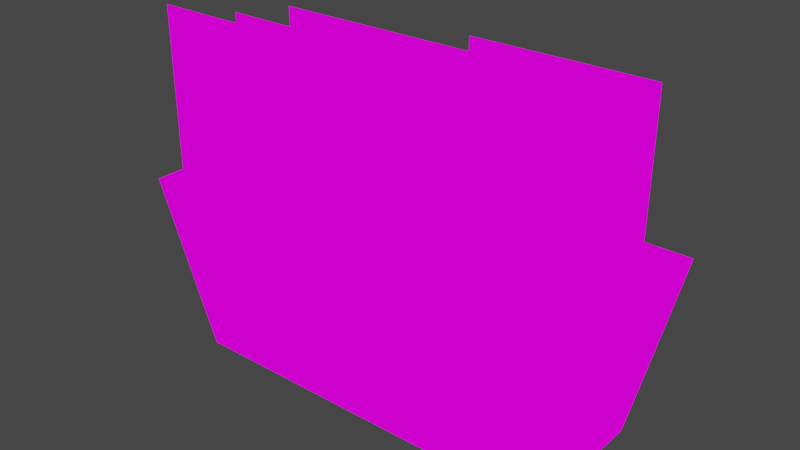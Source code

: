 # Source: Vasefive.blend  (saved by Blender 2.93.21; exported with 4.5.12 LTS)
import bpy
from mathutils import Matrix  # noqa: F401  (used for matrix-valued properties, if any)

bpy.ops.wm.read_factory_settings(use_empty=True)
scene = bpy.context.scene
scene.name = 'Scene'

# ---- collections
col_collection = bpy.data.collections.new('Collection'); scene.collection.children.link(col_collection)

# ---- images (referenced by path relative to the original .blend; pixels are not part of the script)
import os
ASSET_DIR = os.environ.get("B2B_ASSET_DIR", "")  # directory of the original .blend (textures are referenced by path, not embedded)
HERE = os.path.dirname(os.path.abspath(__file__))  # packed textures are extracted next to this script under _unpacked/

def load_image(name, relpath, width, height, colorspace="sRGB"):
    """Load a texture the original file referenced (path relative to the .blend, or extracted next to this script)."""
    p = next((c for c in (os.path.join(HERE, relpath), os.path.join(ASSET_DIR, relpath)) if relpath and os.path.exists(c)), "")
    if p:
        img = bpy.data.images.load(p, check_existing=True)
        img.name = name
    else:  # same state as the original file: an image datablock whose file is absent (Cycles renders it pink)
        img = bpy.data.images.new(name, width, height)
        img.source = "FILE"
        img.filepath = "//" + (relpath or name)
    img.colorspace_settings.name = colorspace
    return img
img_plan5cardboard_png = load_image('Plan5cardboard.png', 'Plan5cardboard.png', 1024, 1024, 'sRGB')

# ---- materials (node trees are filled in below, after node groups)
mat_plan5cardboard = bpy.data.materials.new('Plan5cardboard')
mat_plan5cardboard.alpha_threshold = 0.0
mat_plan5cardboard.use_transparent_shadow = False
mat_plan5cardboard.line_color = (0.0, 0.0, 0.0, 1.0)

# ---- material node trees
mat_plan5cardboard.use_nodes = True; mat_plan5cardboard.node_tree.nodes.clear()
_N = mat_plan5cardboard.node_tree.nodes; _L = mat_plan5cardboard.node_tree.links
n0 = _N.new('ShaderNodeOutputMaterial'); n0.name = 'Material Output'; n0.location = (400, 0)
n1 = _N.new('ShaderNodeLightPath'); n1.name = 'Light Path'; n1.location = (0, 250)
n2 = _N.new('ShaderNodeBsdfTransparent'); n2.name = 'Transparent BSDF'; n2.location = (-200, -100)
n3 = _N.new('ShaderNodeEmission'); n3.name = 'Emission'; n3.location = (-200, -200)
n4 = _N.new('ShaderNodeMixShader'); n4.name = 'Mix Shader'; n4.location = (200, 0)
n5 = _N.new('ShaderNodeMixShader'); n5.name = 'Mix Shader.001'; n5.location = (0, -100)
n6 = _N.new('ShaderNodeTexImage'); n6.name = 'Image Texture'; n6.location = (-500, 100)
n6.image = img_plan5cardboard_png
n6.interpolation = 'Closest'
_L.new(n6.outputs[0], n3.inputs[0])
_L.new(n6.outputs[1], n5.inputs[0])
_L.new(n2.outputs[0], n5.inputs[1])
_L.new(n2.outputs[0], n4.inputs[1])
_L.new(n3.outputs[0], n5.inputs[2])
_L.new(n5.outputs[0], n4.inputs[2])
_L.new(n1.outputs[0], n4.inputs[0])
_L.new(n4.outputs[0], n0.inputs[0])
n0.is_active_output = True

# ---- world
world_world = bpy.data.worlds.new('World'); scene.world = world_world
world_world.use_nodes = True; world_world.node_tree.nodes.clear()
_N = world_world.node_tree.nodes; _L = world_world.node_tree.links
n0 = _N.new('ShaderNodeOutputWorld'); n0.name = 'World Output'; n0.location = (300, 300)
n1 = _N.new('ShaderNodeBackground'); n1.name = 'Background'; n1.location = (10, 300)
n1.inputs[0].default_value = (0.05088, 0.05088, 0.05088, 1.0)
_L.new(n1.outputs[0], n0.inputs[0])
n0.is_active_output = True
world_world.color = (0.05088, 0.05088, 0.05088)
world_world.use_sun_shadow = False
world_world.sun_shadow_jitter_overblur = 0.0

# ---- meshes
me_cube = bpy.data.meshes.new('Cube')
me_cube.from_pydata([(0.925, 0.525, 0.375), (0.925, 0.075, 0.375), (0.025, 0.075, 0.375), (0.475, 0.075, 0.375), (0.025, 0.525, 0.375), (0.475, 0.525, 0.375), (-0.2063, 0.525, 0.375), (-0.2063, 0.075, 0.375), (-0.2063, 0.525, 0.4375), (-0.2063, 0.075, 0.4375), (0.025, 0.525, 0.4375), (0.025, 0.075, 0.4375), (-0.2812, 0.55, 0.4375), (0.0, 0.55, 0.4375), (1.0, 0.55, 0.4375), (-0.1809, 0.4875, -0.06248), (-0.2812, 0.05, 0.4375), (0.5, 0.55, 0.4375), (0.8997, 0.4875, -0.06248), (-0.1809, 0.1125, -0.06248), (0.0, 0.1125, -0.06248), (0.475, 0.075, 0.4375), (0.5, 0.05, 0.4375), (0.5, 0.1125, -0.06248), (0.8997, 0.1125, -0.06248), (0.0, 0.05, 0.4375), (0.925, 0.075, 0.4375), (0.475, 0.525, 0.4375), (1.0, 0.05, 0.4375), (0.5, 0.4875, -0.06248), (0.925, 0.525, 0.4375), (0.0, 0.4875, -0.06248), (-0.3279, 0.1687, 0.3715), (0.1721, 0.1687, 0.3715), (0.1721, 0.1687, 0.8715), (-0.3279, 0.1687, 0.8715), (0.04708, 0.1375, 0.8402), (0.5471, 0.1375, 0.8402), (0.5471, 0.1375, 0.3402), (0.04708, 0.1375, 0.3402), (0.4221, 0.45, 0.8715), (0.9221, 0.45, 0.8715), (0.9221, 0.45, 0.3715), (0.8596, 0.2312, 0.8715), (0.8596, 0.2312, 0.3715), (0.4221, 0.45, 0.3715), (-0.1404, 0.2312, 0.8715), (0.3596, 0.2312, 0.8715), (0.3596, 0.2312, 0.3715), (0.9221, 0.3562, 0.8715), (0.9221, 0.3562, 0.3715), (0.4221, 0.3562, 0.3715), (-0.07792, 0.3562, 0.8715), (0.4221, 0.3562, 0.8715), (-0.1404, 0.2312, 0.3715), (-0.07792, 0.3562, 0.3715)], [], [(22, 28, 26, 21), (31, 29, 23, 20), (9, 11, 2, 7), (31, 15, 12, 13), (15, 19, 16, 12), (24, 18, 14, 28), (2, 3, 5, 4), (7, 2, 4, 6), (27, 10, 4, 5), (29, 18, 24, 23), (18, 29, 17, 14), (28, 14, 30, 26), (21, 26, 1, 3), (15, 31, 20, 19), (3, 1, 0, 5), (26, 30, 0, 1), (25, 22, 21, 11), (16, 25, 11, 9), (17, 13, 10, 27), (29, 31, 13, 17), (12, 16, 9, 8), (14, 17, 27, 30), (13, 12, 8, 10), (23, 24, 28, 22), (20, 23, 22, 25), (19, 20, 25, 16), (10, 8, 6, 4), (8, 9, 7, 6), (30, 27, 5, 0), (11, 21, 3, 2), (39, 38, 37, 36), (45, 42, 41, 40), (48, 44, 43, 47), (54, 48, 47, 46), (51, 50, 49, 53), (55, 51, 53, 52), (32, 33, 34, 35)])
_uv = me_cube.uv_layers.new(name='UVMap')
_uv.uv.foreach_set('vector', [0.337, 0.8331, 0.4209, 0.8331, 0.4209, 0.8331, 0.337, 0.8331, 0.2528, 0.6669, 0.3367, 0.6669, 0.3367, 0.8331, 0.2528, 0.8331, 0.1686, 0.8331, 0.2525, 0.8331, 0.2525, 0.8331, 0.1686, 0.8331, 0.337, 0.6669, 0.4209, 0.6669, 0.4209, 0.8331, 0.337, 0.8331, 0.2528, 0.6669, 0.3367, 0.6669, 0.3367, 0.8331, 0.2528, 0.8331, 0.2528, 0.6669, 0.3367, 0.6669, 0.3367, 0.8331, 0.2528, 0.8331, 0.2528, 0.8336, 0.3367, 0.8336, 0.3367, 0.9997, 0.2528, 0.9997, 0.1686, 0.8336, 0.2525, 0.8336, 0.2525, 0.9997, 0.1686, 0.9997, 0.2528, 0.8331, 0.3367, 0.8331, 0.3367, 0.8331, 0.2528, 0.8331, 0.2528, 0.6669, 0.3367, 0.6669, 0.3367, 0.8331, 0.2528, 0.8331, 0.1686, 0.6669, 0.2525, 0.6669, 0.2525, 0.8331, 0.1686, 0.8331, 0.2528, 0.8331, 0.3367, 0.8331, 0.3367, 0.8331, 0.2528, 0.8331, 0.337, 0.8331, 0.4209, 0.8331, 0.4209, 0.8331, 0.337, 0.8331, 0.2528, 0.6669, 0.3367, 0.6669, 0.3367, 0.8331, 0.2528, 0.8331, 0.337, 0.8336, 0.4209, 0.8336, 0.4209, 0.9997, 0.337, 0.9997, 0.2528, 0.8331, 0.3367, 0.8331, 0.3367, 0.8331, 0.2528, 0.8331, 0.2528, 0.8331, 0.3367, 0.8331, 0.3367, 0.8331, 0.2528, 0.8331, 0.1686, 0.8331, 0.2525, 0.8331, 0.2525, 0.8331, 0.1686, 0.8331, 0.2528, 0.8331, 0.3367, 0.8331, 0.3367, 0.8331, 0.2528, 0.8331, 0.2528, 0.6669, 0.3367, 0.6669, 0.3367, 0.8331, 0.2528, 0.8331, 0.2528, 0.8331, 0.3367, 0.8331, 0.3367, 0.8331, 0.2528, 0.8331, 0.1686, 0.8331, 0.2525, 0.8331, 0.2525, 0.8331, 0.1686, 0.8331, 0.337, 0.8331, 0.4209, 0.8331, 0.4209, 0.8331, 0.337, 0.8331, 0.337, 0.6669, 0.4209, 0.6669, 0.4209, 0.8331, 0.337, 0.8331, 0.2528, 0.6669, 0.3367, 0.6669, 0.3367, 0.8331, 0.2528, 0.8331, 0.1686, 0.6669, 0.2525, 0.6669, 0.2525, 0.8331, 0.1686, 0.8331, 0.337, 0.8331, 0.4209, 0.8331, 0.4209, 0.8331, 0.337, 0.8331, 0.2528, 0.8331, 0.3367, 0.8331, 0.3367, 0.8331, 0.2528, 0.8331, 0.1686, 0.8331, 0.2525, 0.8331, 0.2525, 0.8331, 0.1686, 0.8331, 0.2528, 0.8331, 0.3367, 0.8331, 0.3367, 0.8331, 0.2528, 0.8331, 0.6738, 0.8336, 0.7578, 0.8336, 0.7578, 0.9997, 0.6738, 0.9997, 0.758, 0.8336, 0.842, 0.8336, 0.842, 0.9997, 0.758, 0.9997, 0.5896, 0.6669, 0.6736, 0.6669, 0.6736, 0.8331, 0.5896, 0.8331, 0.5054, 0.6669, 0.5893, 0.6669, 0.5893, 0.8331, 0.5054, 0.8331, 0.758, 0.6669, 0.842, 0.6669, 0.842, 0.8331, 0.758, 0.8331, 0.6738, 0.6669, 0.7578, 0.6669, 0.7578, 0.8331, 0.6738, 0.8331, 0.758, 0.8336, 0.842, 0.8336, 0.842, 0.9997, 0.758, 0.9997])
me_cube.materials.append(mat_plan5cardboard)
me_cube.use_remesh_preserve_volume = False
me_cube.use_remesh_preserve_attributes = False
me_cube.use_mirror_vertex_groups = False
me_cube.update()

# ---- objects
ob_cube = bpy.data.objects.new('Cube', me_cube)

# ---- transforms, parenting, visibility, modifiers, constraints
ob_cube.location = (0.0, 0.0, 0.0)
ob_cube.lock_rotations_4d = False
ob_cube.empty_display_type = 'ARROWS'
ob_cube.lineart.crease_threshold = 0.0

# ---- collection membership
col_collection.objects.link(ob_cube)

# ---- scene / render settings (as saved in the file)
scene.frame_start = 1; scene.frame_end = 250; scene.frame_set(1)
scene.render.engine = 'BLENDER_EEVEE_NEXT'
scene.cycles.use_denoising = False
scene.cycles.samples = 128
scene.cycles.sampling_pattern = 'TABULATED_SOBOL'
scene.cycles.use_adaptive_sampling = False
scene.cycles.use_light_tree = False
scene.view_settings.view_transform = 'Filmic'
bpy.context.view_layer.update()

# ---- added for rendering (the .blend has no active camera): camera
cam_auto = bpy.data.cameras.new('AutoCamera')
cam_auto.lens = 50.0
cam_auto.sensor_width = 36.0
cam_auto.clip_end = 1000.0
ob_auto_camera = bpy.data.objects.new('AutoCamera', cam_auto)
scene.collection.objects.link(ob_auto_camera)
ob_auto_camera.location = (1.90773, -1.58603, 1.66185)
ob_auto_camera.rotation_euler = (1.09748, -7.21219e-08, 0.694738)
scene.camera = ob_auto_camera
bpy.context.view_layer.update()

